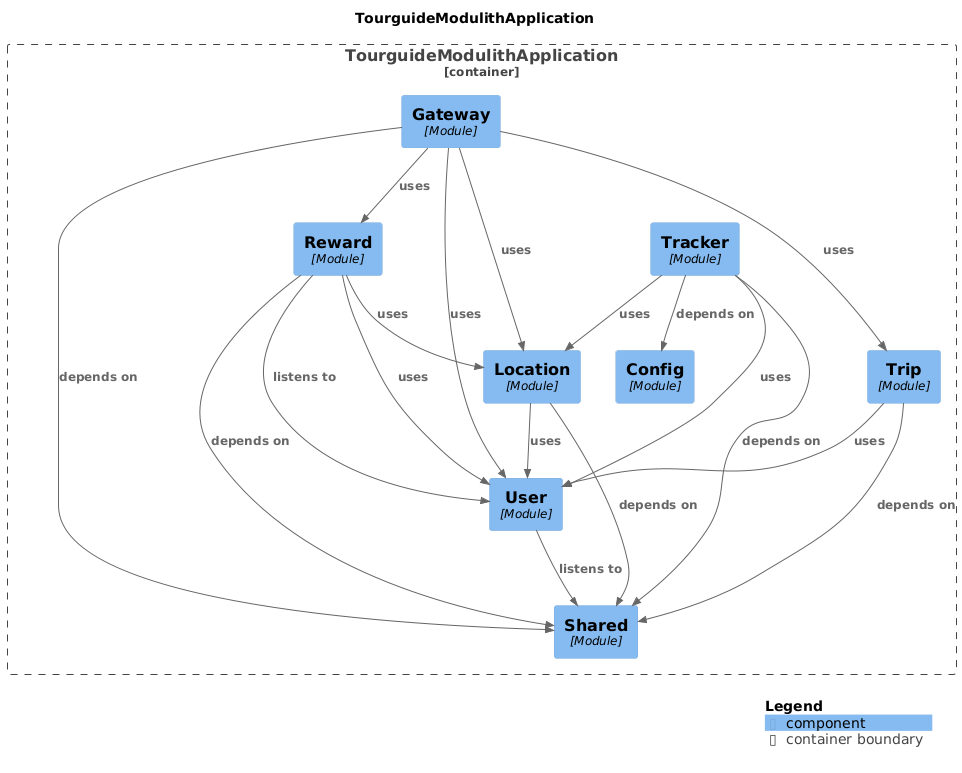

The diagram above was rendered by PlantUML. Its source (embedded in the PNG):
@startuml
set separator none
title TourguideModulithApplication

top to bottom direction

!include <C4/C4>
!include <C4/C4_Context>
!include <C4/C4_Component>

Container_Boundary("TourguideModulithApplication.TourguideModulithApplication_boundary", "TourguideModulithApplication", $tags="") {
  Component(TourguideModulithApplication.TourguideModulithApplication.Gateway, "Gateway", $techn="Module", $descr="", $tags="", $link="")
  Component(TourguideModulithApplication.TourguideModulithApplication.Shared, "Shared", $techn="Module", $descr="", $tags="", $link="")
  Component(TourguideModulithApplication.TourguideModulithApplication.User, "User", $techn="Module", $descr="", $tags="", $link="")
  Component(TourguideModulithApplication.TourguideModulithApplication.Location, "Location", $techn="Module", $descr="", $tags="", $link="")
  Component(TourguideModulithApplication.TourguideModulithApplication.Config, "Config", $techn="Module", $descr="", $tags="", $link="")
  Component(TourguideModulithApplication.TourguideModulithApplication.Reward, "Reward", $techn="Module", $descr="", $tags="", $link="")
  Component(TourguideModulithApplication.TourguideModulithApplication.Trip, "Trip", $techn="Module", $descr="", $tags="", $link="")
  Component(TourguideModulithApplication.TourguideModulithApplication.Tracker, "Tracker", $techn="Module", $descr="", $tags="", $link="")
}

Rel(TourguideModulithApplication.TourguideModulithApplication.Tracker, TourguideModulithApplication.TourguideModulithApplication.Config, "depends on", $techn="", $tags="", $link="")
Rel(TourguideModulithApplication.TourguideModulithApplication.Tracker, TourguideModulithApplication.TourguideModulithApplication.Shared, "depends on", $techn="", $tags="", $link="")
Rel(TourguideModulithApplication.TourguideModulithApplication.Tracker, TourguideModulithApplication.TourguideModulithApplication.User, "uses", $techn="", $tags="", $link="")
Rel(TourguideModulithApplication.TourguideModulithApplication.Tracker, TourguideModulithApplication.TourguideModulithApplication.Location, "uses", $techn="", $tags="", $link="")
Rel(TourguideModulithApplication.TourguideModulithApplication.Gateway, TourguideModulithApplication.TourguideModulithApplication.Shared, "depends on", $techn="", $tags="", $link="")
Rel(TourguideModulithApplication.TourguideModulithApplication.Gateway, TourguideModulithApplication.TourguideModulithApplication.User, "uses", $techn="", $tags="", $link="")
Rel(TourguideModulithApplication.TourguideModulithApplication.Gateway, TourguideModulithApplication.TourguideModulithApplication.Location, "uses", $techn="", $tags="", $link="")
Rel(TourguideModulithApplication.TourguideModulithApplication.Gateway, TourguideModulithApplication.TourguideModulithApplication.Trip, "uses", $techn="", $tags="", $link="")
Rel(TourguideModulithApplication.TourguideModulithApplication.Gateway, TourguideModulithApplication.TourguideModulithApplication.Reward, "uses", $techn="", $tags="", $link="")
Rel(TourguideModulithApplication.TourguideModulithApplication.Trip, TourguideModulithApplication.TourguideModulithApplication.Shared, "depends on", $techn="", $tags="", $link="")
Rel(TourguideModulithApplication.TourguideModulithApplication.Trip, TourguideModulithApplication.TourguideModulithApplication.User, "uses", $techn="", $tags="", $link="")
Rel(TourguideModulithApplication.TourguideModulithApplication.Location, TourguideModulithApplication.TourguideModulithApplication.Shared, "depends on", $techn="", $tags="", $link="")
Rel(TourguideModulithApplication.TourguideModulithApplication.Location, TourguideModulithApplication.TourguideModulithApplication.User, "uses", $techn="", $tags="", $link="")
Rel(TourguideModulithApplication.TourguideModulithApplication.User, TourguideModulithApplication.TourguideModulithApplication.Shared, "listens to", $techn="", $tags="", $link="")
Rel(TourguideModulithApplication.TourguideModulithApplication.Reward, TourguideModulithApplication.TourguideModulithApplication.User, "listens to", $techn="", $tags="", $link="")
Rel(TourguideModulithApplication.TourguideModulithApplication.Reward, TourguideModulithApplication.TourguideModulithApplication.Shared, "depends on", $techn="", $tags="", $link="")
Rel(TourguideModulithApplication.TourguideModulithApplication.Reward, TourguideModulithApplication.TourguideModulithApplication.Location, "uses", $techn="", $tags="", $link="")
Rel(TourguideModulithApplication.TourguideModulithApplication.Reward, TourguideModulithApplication.TourguideModulithApplication.User, "uses", $techn="", $tags="", $link="")

SHOW_LEGEND(true)
@enduml